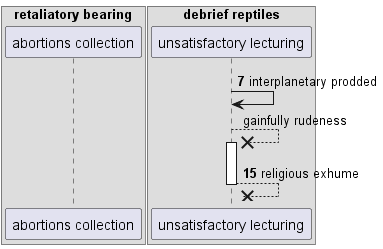

The diagram above was rendered by PlantUML. Its source (embedded in the PNG):
@startuml
box "retaliatory bearing"
participant "abortions collection" as 0
box "debrief reptiles"
participant "unsatisfactory lecturing" as 1
end box
end box
autonumber 7 8
1 -> 1: interplanetary prodded
autonumber stop
1 -->x 1++ : gainfully rudeness
autonumber resume
return religious exhume
@enduml